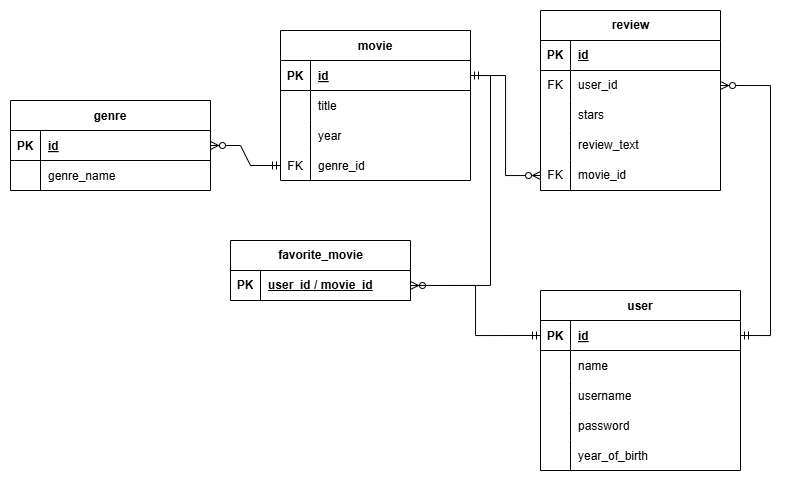

The diagram above was exported from draw.io. Its source (the exported page's mxGraphModel, read from the mxfile embedded in the PNG):
<mxGraphModel dx="1114" dy="558" grid="1" gridSize="10" guides="1" tooltips="1" connect="1" arrows="1" fold="1" page="1" pageScale="1" pageWidth="850" pageHeight="1100" math="0" shadow="0" extFonts="Permanent Marker^https://fonts.googleapis.com/css?family=Permanent+Marker">
  <root>
    <mxCell id="0" />
    <mxCell id="1" parent="0" />
    <mxCell id="C-vyLk0tnHw3VtMMgP7b-2" value="genre" style="shape=table;startSize=30;container=1;collapsible=1;childLayout=tableLayout;fixedRows=1;rowLines=0;fontStyle=1;align=center;resizeLast=1;" parent="1" vertex="1">
      <mxGeometry x="30" y="100" width="200" height="90" as="geometry" />
    </mxCell>
    <mxCell id="C-vyLk0tnHw3VtMMgP7b-3" value="" style="shape=partialRectangle;collapsible=0;dropTarget=0;pointerEvents=0;fillColor=none;points=[[0,0.5],[1,0.5]];portConstraint=eastwest;top=0;left=0;right=0;bottom=1;" parent="C-vyLk0tnHw3VtMMgP7b-2" vertex="1">
      <mxGeometry y="30" width="200" height="30" as="geometry" />
    </mxCell>
    <mxCell id="C-vyLk0tnHw3VtMMgP7b-4" value="PK" style="shape=partialRectangle;overflow=hidden;connectable=0;fillColor=none;top=0;left=0;bottom=0;right=0;fontStyle=1;" parent="C-vyLk0tnHw3VtMMgP7b-3" vertex="1">
      <mxGeometry width="30" height="30" as="geometry">
        <mxRectangle width="30" height="30" as="alternateBounds" />
      </mxGeometry>
    </mxCell>
    <mxCell id="C-vyLk0tnHw3VtMMgP7b-5" value="id" style="shape=partialRectangle;overflow=hidden;connectable=0;fillColor=none;top=0;left=0;bottom=0;right=0;align=left;spacingLeft=6;fontStyle=5;" parent="C-vyLk0tnHw3VtMMgP7b-3" vertex="1">
      <mxGeometry x="30" width="170" height="30" as="geometry">
        <mxRectangle width="170" height="30" as="alternateBounds" />
      </mxGeometry>
    </mxCell>
    <mxCell id="C-vyLk0tnHw3VtMMgP7b-6" value="" style="shape=partialRectangle;collapsible=0;dropTarget=0;pointerEvents=0;fillColor=none;points=[[0,0.5],[1,0.5]];portConstraint=eastwest;top=0;left=0;right=0;bottom=0;" parent="C-vyLk0tnHw3VtMMgP7b-2" vertex="1">
      <mxGeometry y="60" width="200" height="30" as="geometry" />
    </mxCell>
    <mxCell id="C-vyLk0tnHw3VtMMgP7b-7" value="" style="shape=partialRectangle;overflow=hidden;connectable=0;fillColor=none;top=0;left=0;bottom=0;right=0;" parent="C-vyLk0tnHw3VtMMgP7b-6" vertex="1">
      <mxGeometry width="30" height="30" as="geometry">
        <mxRectangle width="30" height="30" as="alternateBounds" />
      </mxGeometry>
    </mxCell>
    <mxCell id="C-vyLk0tnHw3VtMMgP7b-8" value="genre_name" style="shape=partialRectangle;overflow=hidden;connectable=0;fillColor=none;top=0;left=0;bottom=0;right=0;align=left;spacingLeft=6;" parent="C-vyLk0tnHw3VtMMgP7b-6" vertex="1">
      <mxGeometry x="30" width="170" height="30" as="geometry">
        <mxRectangle width="170" height="30" as="alternateBounds" />
      </mxGeometry>
    </mxCell>
    <mxCell id="C-vyLk0tnHw3VtMMgP7b-13" value="user" style="shape=table;startSize=30;container=1;collapsible=1;childLayout=tableLayout;fixedRows=1;rowLines=0;fontStyle=1;align=center;resizeLast=1;" parent="1" vertex="1">
      <mxGeometry x="560" y="290" width="200" height="180" as="geometry" />
    </mxCell>
    <mxCell id="C-vyLk0tnHw3VtMMgP7b-14" value="" style="shape=partialRectangle;collapsible=0;dropTarget=0;pointerEvents=0;fillColor=none;points=[[0,0.5],[1,0.5]];portConstraint=eastwest;top=0;left=0;right=0;bottom=1;" parent="C-vyLk0tnHw3VtMMgP7b-13" vertex="1">
      <mxGeometry y="30" width="200" height="30" as="geometry" />
    </mxCell>
    <mxCell id="C-vyLk0tnHw3VtMMgP7b-15" value="PK" style="shape=partialRectangle;overflow=hidden;connectable=0;fillColor=none;top=0;left=0;bottom=0;right=0;fontStyle=1;" parent="C-vyLk0tnHw3VtMMgP7b-14" vertex="1">
      <mxGeometry width="30" height="30" as="geometry">
        <mxRectangle width="30" height="30" as="alternateBounds" />
      </mxGeometry>
    </mxCell>
    <mxCell id="C-vyLk0tnHw3VtMMgP7b-16" value="id" style="shape=partialRectangle;overflow=hidden;connectable=0;fillColor=none;top=0;left=0;bottom=0;right=0;align=left;spacingLeft=6;fontStyle=5;" parent="C-vyLk0tnHw3VtMMgP7b-14" vertex="1">
      <mxGeometry x="30" width="170" height="30" as="geometry">
        <mxRectangle width="170" height="30" as="alternateBounds" />
      </mxGeometry>
    </mxCell>
    <mxCell id="Zb2URNt55Ovm0M7LCCxT-7" value="" style="shape=partialRectangle;collapsible=0;dropTarget=0;pointerEvents=0;fillColor=none;points=[[0,0.5],[1,0.5]];portConstraint=eastwest;top=0;left=0;right=0;bottom=0;" vertex="1" parent="C-vyLk0tnHw3VtMMgP7b-13">
      <mxGeometry y="60" width="200" height="30" as="geometry" />
    </mxCell>
    <mxCell id="Zb2URNt55Ovm0M7LCCxT-8" value="" style="shape=partialRectangle;overflow=hidden;connectable=0;fillColor=none;top=0;left=0;bottom=0;right=0;" vertex="1" parent="Zb2URNt55Ovm0M7LCCxT-7">
      <mxGeometry width="30" height="30" as="geometry">
        <mxRectangle width="30" height="30" as="alternateBounds" />
      </mxGeometry>
    </mxCell>
    <mxCell id="Zb2URNt55Ovm0M7LCCxT-9" value="name" style="shape=partialRectangle;overflow=hidden;connectable=0;fillColor=none;top=0;left=0;bottom=0;right=0;align=left;spacingLeft=6;" vertex="1" parent="Zb2URNt55Ovm0M7LCCxT-7">
      <mxGeometry x="30" width="170" height="30" as="geometry">
        <mxRectangle width="170" height="30" as="alternateBounds" />
      </mxGeometry>
    </mxCell>
    <mxCell id="C-vyLk0tnHw3VtMMgP7b-17" value="" style="shape=partialRectangle;collapsible=0;dropTarget=0;pointerEvents=0;fillColor=none;points=[[0,0.5],[1,0.5]];portConstraint=eastwest;top=0;left=0;right=0;bottom=0;" parent="C-vyLk0tnHw3VtMMgP7b-13" vertex="1">
      <mxGeometry y="90" width="200" height="30" as="geometry" />
    </mxCell>
    <mxCell id="C-vyLk0tnHw3VtMMgP7b-18" value="" style="shape=partialRectangle;overflow=hidden;connectable=0;fillColor=none;top=0;left=0;bottom=0;right=0;" parent="C-vyLk0tnHw3VtMMgP7b-17" vertex="1">
      <mxGeometry width="30" height="30" as="geometry">
        <mxRectangle width="30" height="30" as="alternateBounds" />
      </mxGeometry>
    </mxCell>
    <mxCell id="C-vyLk0tnHw3VtMMgP7b-19" value="username" style="shape=partialRectangle;overflow=hidden;connectable=0;fillColor=none;top=0;left=0;bottom=0;right=0;align=left;spacingLeft=6;" parent="C-vyLk0tnHw3VtMMgP7b-17" vertex="1">
      <mxGeometry x="30" width="170" height="30" as="geometry">
        <mxRectangle width="170" height="30" as="alternateBounds" />
      </mxGeometry>
    </mxCell>
    <mxCell id="C-vyLk0tnHw3VtMMgP7b-20" value="" style="shape=partialRectangle;collapsible=0;dropTarget=0;pointerEvents=0;fillColor=none;points=[[0,0.5],[1,0.5]];portConstraint=eastwest;top=0;left=0;right=0;bottom=0;" parent="C-vyLk0tnHw3VtMMgP7b-13" vertex="1">
      <mxGeometry y="120" width="200" height="30" as="geometry" />
    </mxCell>
    <mxCell id="C-vyLk0tnHw3VtMMgP7b-21" value="" style="shape=partialRectangle;overflow=hidden;connectable=0;fillColor=none;top=0;left=0;bottom=0;right=0;" parent="C-vyLk0tnHw3VtMMgP7b-20" vertex="1">
      <mxGeometry width="30" height="30" as="geometry">
        <mxRectangle width="30" height="30" as="alternateBounds" />
      </mxGeometry>
    </mxCell>
    <mxCell id="C-vyLk0tnHw3VtMMgP7b-22" value="password" style="shape=partialRectangle;overflow=hidden;connectable=0;fillColor=none;top=0;left=0;bottom=0;right=0;align=left;spacingLeft=6;" parent="C-vyLk0tnHw3VtMMgP7b-20" vertex="1">
      <mxGeometry x="30" width="170" height="30" as="geometry">
        <mxRectangle width="170" height="30" as="alternateBounds" />
      </mxGeometry>
    </mxCell>
    <mxCell id="Zb2URNt55Ovm0M7LCCxT-10" value="" style="shape=partialRectangle;collapsible=0;dropTarget=0;pointerEvents=0;fillColor=none;points=[[0,0.5],[1,0.5]];portConstraint=eastwest;top=0;left=0;right=0;bottom=0;" vertex="1" parent="C-vyLk0tnHw3VtMMgP7b-13">
      <mxGeometry y="150" width="200" height="30" as="geometry" />
    </mxCell>
    <mxCell id="Zb2URNt55Ovm0M7LCCxT-11" value="" style="shape=partialRectangle;overflow=hidden;connectable=0;fillColor=none;top=0;left=0;bottom=0;right=0;" vertex="1" parent="Zb2URNt55Ovm0M7LCCxT-10">
      <mxGeometry width="30" height="30" as="geometry">
        <mxRectangle width="30" height="30" as="alternateBounds" />
      </mxGeometry>
    </mxCell>
    <mxCell id="Zb2URNt55Ovm0M7LCCxT-12" value="year_of_birth" style="shape=partialRectangle;overflow=hidden;connectable=0;fillColor=none;top=0;left=0;bottom=0;right=0;align=left;spacingLeft=6;" vertex="1" parent="Zb2URNt55Ovm0M7LCCxT-10">
      <mxGeometry x="30" width="170" height="30" as="geometry">
        <mxRectangle width="170" height="30" as="alternateBounds" />
      </mxGeometry>
    </mxCell>
    <mxCell id="C-vyLk0tnHw3VtMMgP7b-23" value="movie" style="shape=table;startSize=30;container=1;collapsible=1;childLayout=tableLayout;fixedRows=1;rowLines=0;fontStyle=1;align=center;resizeLast=1;" parent="1" vertex="1">
      <mxGeometry x="300" y="30" width="190" height="150" as="geometry" />
    </mxCell>
    <mxCell id="C-vyLk0tnHw3VtMMgP7b-24" value="" style="shape=partialRectangle;collapsible=0;dropTarget=0;pointerEvents=0;fillColor=none;points=[[0,0.5],[1,0.5]];portConstraint=eastwest;top=0;left=0;right=0;bottom=1;" parent="C-vyLk0tnHw3VtMMgP7b-23" vertex="1">
      <mxGeometry y="30" width="190" height="30" as="geometry" />
    </mxCell>
    <mxCell id="C-vyLk0tnHw3VtMMgP7b-25" value="PK" style="shape=partialRectangle;overflow=hidden;connectable=0;fillColor=none;top=0;left=0;bottom=0;right=0;fontStyle=1;" parent="C-vyLk0tnHw3VtMMgP7b-24" vertex="1">
      <mxGeometry width="30" height="30" as="geometry">
        <mxRectangle width="30" height="30" as="alternateBounds" />
      </mxGeometry>
    </mxCell>
    <mxCell id="C-vyLk0tnHw3VtMMgP7b-26" value="id" style="shape=partialRectangle;overflow=hidden;connectable=0;fillColor=none;top=0;left=0;bottom=0;right=0;align=left;spacingLeft=6;fontStyle=5;" parent="C-vyLk0tnHw3VtMMgP7b-24" vertex="1">
      <mxGeometry x="30" width="160" height="30" as="geometry">
        <mxRectangle width="160" height="30" as="alternateBounds" />
      </mxGeometry>
    </mxCell>
    <mxCell id="Zb2URNt55Ovm0M7LCCxT-1" value="" style="shape=partialRectangle;collapsible=0;dropTarget=0;pointerEvents=0;fillColor=none;points=[[0,0.5],[1,0.5]];portConstraint=eastwest;top=0;left=0;right=0;bottom=0;" vertex="1" parent="C-vyLk0tnHw3VtMMgP7b-23">
      <mxGeometry y="60" width="190" height="30" as="geometry" />
    </mxCell>
    <mxCell id="Zb2URNt55Ovm0M7LCCxT-2" value="" style="shape=partialRectangle;overflow=hidden;connectable=0;fillColor=none;top=0;left=0;bottom=0;right=0;" vertex="1" parent="Zb2URNt55Ovm0M7LCCxT-1">
      <mxGeometry width="30" height="30" as="geometry">
        <mxRectangle width="30" height="30" as="alternateBounds" />
      </mxGeometry>
    </mxCell>
    <mxCell id="Zb2URNt55Ovm0M7LCCxT-3" value="title" style="shape=partialRectangle;overflow=hidden;connectable=0;fillColor=none;top=0;left=0;bottom=0;right=0;align=left;spacingLeft=6;" vertex="1" parent="Zb2URNt55Ovm0M7LCCxT-1">
      <mxGeometry x="30" width="160" height="30" as="geometry">
        <mxRectangle width="160" height="30" as="alternateBounds" />
      </mxGeometry>
    </mxCell>
    <mxCell id="Zb2URNt55Ovm0M7LCCxT-51" value="" style="shape=partialRectangle;collapsible=0;dropTarget=0;pointerEvents=0;fillColor=none;points=[[0,0.5],[1,0.5]];portConstraint=eastwest;top=0;left=0;right=0;bottom=0;" vertex="1" parent="C-vyLk0tnHw3VtMMgP7b-23">
      <mxGeometry y="90" width="190" height="30" as="geometry" />
    </mxCell>
    <mxCell id="Zb2URNt55Ovm0M7LCCxT-52" value="" style="shape=partialRectangle;overflow=hidden;connectable=0;fillColor=none;top=0;left=0;bottom=0;right=0;" vertex="1" parent="Zb2URNt55Ovm0M7LCCxT-51">
      <mxGeometry width="30" height="30" as="geometry">
        <mxRectangle width="30" height="30" as="alternateBounds" />
      </mxGeometry>
    </mxCell>
    <mxCell id="Zb2URNt55Ovm0M7LCCxT-53" value="year" style="shape=partialRectangle;overflow=hidden;connectable=0;fillColor=none;top=0;left=0;bottom=0;right=0;align=left;spacingLeft=6;" vertex="1" parent="Zb2URNt55Ovm0M7LCCxT-51">
      <mxGeometry x="30" width="160" height="30" as="geometry">
        <mxRectangle width="160" height="30" as="alternateBounds" />
      </mxGeometry>
    </mxCell>
    <mxCell id="C-vyLk0tnHw3VtMMgP7b-27" value="" style="shape=partialRectangle;collapsible=0;dropTarget=0;pointerEvents=0;fillColor=none;points=[[0,0.5],[1,0.5]];portConstraint=eastwest;top=0;left=0;right=0;bottom=0;" parent="C-vyLk0tnHw3VtMMgP7b-23" vertex="1">
      <mxGeometry y="120" width="190" height="30" as="geometry" />
    </mxCell>
    <mxCell id="C-vyLk0tnHw3VtMMgP7b-28" value="FK" style="shape=partialRectangle;overflow=hidden;connectable=0;fillColor=none;top=0;left=0;bottom=0;right=0;" parent="C-vyLk0tnHw3VtMMgP7b-27" vertex="1">
      <mxGeometry width="30" height="30" as="geometry">
        <mxRectangle width="30" height="30" as="alternateBounds" />
      </mxGeometry>
    </mxCell>
    <mxCell id="C-vyLk0tnHw3VtMMgP7b-29" value="genre_id" style="shape=partialRectangle;overflow=hidden;connectable=0;fillColor=none;top=0;left=0;bottom=0;right=0;align=left;spacingLeft=6;" parent="C-vyLk0tnHw3VtMMgP7b-27" vertex="1">
      <mxGeometry x="30" width="160" height="30" as="geometry">
        <mxRectangle width="160" height="30" as="alternateBounds" />
      </mxGeometry>
    </mxCell>
    <mxCell id="Zb2URNt55Ovm0M7LCCxT-16" value="review" style="shape=table;startSize=30;container=1;collapsible=1;childLayout=tableLayout;fixedRows=1;rowLines=0;fontStyle=1;align=center;resizeLast=1;html=1;" vertex="1" parent="1">
      <mxGeometry x="560" y="10" width="180" height="180" as="geometry" />
    </mxCell>
    <mxCell id="Zb2URNt55Ovm0M7LCCxT-17" value="" style="shape=tableRow;horizontal=0;startSize=0;swimlaneHead=0;swimlaneBody=0;fillColor=none;collapsible=0;dropTarget=0;points=[[0,0.5],[1,0.5]];portConstraint=eastwest;top=0;left=0;right=0;bottom=1;" vertex="1" parent="Zb2URNt55Ovm0M7LCCxT-16">
      <mxGeometry y="30" width="180" height="30" as="geometry" />
    </mxCell>
    <mxCell id="Zb2URNt55Ovm0M7LCCxT-18" value="PK" style="shape=partialRectangle;connectable=0;fillColor=none;top=0;left=0;bottom=0;right=0;fontStyle=1;overflow=hidden;whiteSpace=wrap;html=1;" vertex="1" parent="Zb2URNt55Ovm0M7LCCxT-17">
      <mxGeometry width="30" height="30" as="geometry">
        <mxRectangle width="30" height="30" as="alternateBounds" />
      </mxGeometry>
    </mxCell>
    <mxCell id="Zb2URNt55Ovm0M7LCCxT-19" value="id" style="shape=partialRectangle;connectable=0;fillColor=none;top=0;left=0;bottom=0;right=0;align=left;spacingLeft=6;fontStyle=5;overflow=hidden;whiteSpace=wrap;html=1;" vertex="1" parent="Zb2URNt55Ovm0M7LCCxT-17">
      <mxGeometry x="30" width="150" height="30" as="geometry">
        <mxRectangle width="150" height="30" as="alternateBounds" />
      </mxGeometry>
    </mxCell>
    <mxCell id="Zb2URNt55Ovm0M7LCCxT-23" value="" style="shape=tableRow;horizontal=0;startSize=0;swimlaneHead=0;swimlaneBody=0;fillColor=none;collapsible=0;dropTarget=0;points=[[0,0.5],[1,0.5]];portConstraint=eastwest;top=0;left=0;right=0;bottom=0;" vertex="1" parent="Zb2URNt55Ovm0M7LCCxT-16">
      <mxGeometry y="60" width="180" height="30" as="geometry" />
    </mxCell>
    <mxCell id="Zb2URNt55Ovm0M7LCCxT-24" value="FK" style="shape=partialRectangle;connectable=0;fillColor=none;top=0;left=0;bottom=0;right=0;editable=1;overflow=hidden;whiteSpace=wrap;html=1;" vertex="1" parent="Zb2URNt55Ovm0M7LCCxT-23">
      <mxGeometry width="30" height="30" as="geometry">
        <mxRectangle width="30" height="30" as="alternateBounds" />
      </mxGeometry>
    </mxCell>
    <mxCell id="Zb2URNt55Ovm0M7LCCxT-25" value="user_id" style="shape=partialRectangle;connectable=0;fillColor=none;top=0;left=0;bottom=0;right=0;align=left;spacingLeft=6;overflow=hidden;whiteSpace=wrap;html=1;" vertex="1" parent="Zb2URNt55Ovm0M7LCCxT-23">
      <mxGeometry x="30" width="150" height="30" as="geometry">
        <mxRectangle width="150" height="30" as="alternateBounds" />
      </mxGeometry>
    </mxCell>
    <mxCell id="Zb2URNt55Ovm0M7LCCxT-54" value="" style="shape=tableRow;horizontal=0;startSize=0;swimlaneHead=0;swimlaneBody=0;fillColor=none;collapsible=0;dropTarget=0;points=[[0,0.5],[1,0.5]];portConstraint=eastwest;top=0;left=0;right=0;bottom=0;" vertex="1" parent="Zb2URNt55Ovm0M7LCCxT-16">
      <mxGeometry y="90" width="180" height="30" as="geometry" />
    </mxCell>
    <mxCell id="Zb2URNt55Ovm0M7LCCxT-55" value="" style="shape=partialRectangle;connectable=0;fillColor=none;top=0;left=0;bottom=0;right=0;editable=1;overflow=hidden;whiteSpace=wrap;html=1;" vertex="1" parent="Zb2URNt55Ovm0M7LCCxT-54">
      <mxGeometry width="30" height="30" as="geometry">
        <mxRectangle width="30" height="30" as="alternateBounds" />
      </mxGeometry>
    </mxCell>
    <mxCell id="Zb2URNt55Ovm0M7LCCxT-56" value="stars" style="shape=partialRectangle;connectable=0;fillColor=none;top=0;left=0;bottom=0;right=0;align=left;spacingLeft=6;overflow=hidden;whiteSpace=wrap;html=1;" vertex="1" parent="Zb2URNt55Ovm0M7LCCxT-54">
      <mxGeometry x="30" width="150" height="30" as="geometry">
        <mxRectangle width="150" height="30" as="alternateBounds" />
      </mxGeometry>
    </mxCell>
    <mxCell id="Zb2URNt55Ovm0M7LCCxT-26" value="" style="shape=tableRow;horizontal=0;startSize=0;swimlaneHead=0;swimlaneBody=0;fillColor=none;collapsible=0;dropTarget=0;points=[[0,0.5],[1,0.5]];portConstraint=eastwest;top=0;left=0;right=0;bottom=0;" vertex="1" parent="Zb2URNt55Ovm0M7LCCxT-16">
      <mxGeometry y="120" width="180" height="30" as="geometry" />
    </mxCell>
    <mxCell id="Zb2URNt55Ovm0M7LCCxT-27" value="" style="shape=partialRectangle;connectable=0;fillColor=none;top=0;left=0;bottom=0;right=0;editable=1;overflow=hidden;whiteSpace=wrap;html=1;" vertex="1" parent="Zb2URNt55Ovm0M7LCCxT-26">
      <mxGeometry width="30" height="30" as="geometry">
        <mxRectangle width="30" height="30" as="alternateBounds" />
      </mxGeometry>
    </mxCell>
    <mxCell id="Zb2URNt55Ovm0M7LCCxT-28" value="review_text" style="shape=partialRectangle;connectable=0;fillColor=none;top=0;left=0;bottom=0;right=0;align=left;spacingLeft=6;overflow=hidden;whiteSpace=wrap;html=1;" vertex="1" parent="Zb2URNt55Ovm0M7LCCxT-26">
      <mxGeometry x="30" width="150" height="30" as="geometry">
        <mxRectangle width="150" height="30" as="alternateBounds" />
      </mxGeometry>
    </mxCell>
    <mxCell id="Zb2URNt55Ovm0M7LCCxT-20" value="" style="shape=tableRow;horizontal=0;startSize=0;swimlaneHead=0;swimlaneBody=0;fillColor=none;collapsible=0;dropTarget=0;points=[[0,0.5],[1,0.5]];portConstraint=eastwest;top=0;left=0;right=0;bottom=0;" vertex="1" parent="Zb2URNt55Ovm0M7LCCxT-16">
      <mxGeometry y="150" width="180" height="30" as="geometry" />
    </mxCell>
    <mxCell id="Zb2URNt55Ovm0M7LCCxT-21" value="FK" style="shape=partialRectangle;connectable=0;fillColor=none;top=0;left=0;bottom=0;right=0;editable=1;overflow=hidden;whiteSpace=wrap;html=1;" vertex="1" parent="Zb2URNt55Ovm0M7LCCxT-20">
      <mxGeometry width="30" height="30" as="geometry">
        <mxRectangle width="30" height="30" as="alternateBounds" />
      </mxGeometry>
    </mxCell>
    <mxCell id="Zb2URNt55Ovm0M7LCCxT-22" value="movie_id" style="shape=partialRectangle;connectable=0;fillColor=none;top=0;left=0;bottom=0;right=0;align=left;spacingLeft=6;overflow=hidden;whiteSpace=wrap;html=1;" vertex="1" parent="Zb2URNt55Ovm0M7LCCxT-20">
      <mxGeometry x="30" width="150" height="30" as="geometry">
        <mxRectangle width="150" height="30" as="alternateBounds" />
      </mxGeometry>
    </mxCell>
    <mxCell id="Zb2URNt55Ovm0M7LCCxT-29" value="favorite_movie" style="shape=table;startSize=30;container=1;collapsible=1;childLayout=tableLayout;fixedRows=1;rowLines=0;fontStyle=1;align=center;resizeLast=1;html=1;" vertex="1" parent="1">
      <mxGeometry x="250" y="240" width="180" height="60" as="geometry" />
    </mxCell>
    <mxCell id="Zb2URNt55Ovm0M7LCCxT-30" value="" style="shape=tableRow;horizontal=0;startSize=0;swimlaneHead=0;swimlaneBody=0;fillColor=none;collapsible=0;dropTarget=0;points=[[0,0.5],[1,0.5]];portConstraint=eastwest;top=0;left=0;right=0;bottom=1;" vertex="1" parent="Zb2URNt55Ovm0M7LCCxT-29">
      <mxGeometry y="30" width="180" height="30" as="geometry" />
    </mxCell>
    <mxCell id="Zb2URNt55Ovm0M7LCCxT-31" value="PK" style="shape=partialRectangle;connectable=0;fillColor=none;top=0;left=0;bottom=0;right=0;fontStyle=1;overflow=hidden;whiteSpace=wrap;html=1;" vertex="1" parent="Zb2URNt55Ovm0M7LCCxT-30">
      <mxGeometry width="30" height="30" as="geometry">
        <mxRectangle width="30" height="30" as="alternateBounds" />
      </mxGeometry>
    </mxCell>
    <mxCell id="Zb2URNt55Ovm0M7LCCxT-32" value="user_id / movie_id" style="shape=partialRectangle;connectable=0;fillColor=none;top=0;left=0;bottom=0;right=0;align=left;spacingLeft=6;fontStyle=5;overflow=hidden;whiteSpace=wrap;html=1;" vertex="1" parent="Zb2URNt55Ovm0M7LCCxT-30">
      <mxGeometry x="30" width="150" height="30" as="geometry">
        <mxRectangle width="150" height="30" as="alternateBounds" />
      </mxGeometry>
    </mxCell>
    <mxCell id="Zb2URNt55Ovm0M7LCCxT-42" value="" style="edgeStyle=entityRelationEdgeStyle;fontSize=12;html=1;endArrow=ERzeroToMany;startArrow=ERmandOne;rounded=0;entryX=1;entryY=0.5;entryDx=0;entryDy=0;exitX=0;exitY=0.5;exitDx=0;exitDy=0;" edge="1" parent="1" source="C-vyLk0tnHw3VtMMgP7b-27" target="C-vyLk0tnHw3VtMMgP7b-3">
      <mxGeometry width="100" height="100" relative="1" as="geometry">
        <mxPoint x="370" y="390" as="sourcePoint" />
        <mxPoint x="470" y="290" as="targetPoint" />
      </mxGeometry>
    </mxCell>
    <mxCell id="Zb2URNt55Ovm0M7LCCxT-49" value="" style="edgeStyle=orthogonalEdgeStyle;fontSize=12;html=1;endArrow=ERzeroToMany;startArrow=ERmandOne;rounded=0;entryX=1;entryY=0.5;entryDx=0;entryDy=0;exitX=1;exitY=0.5;exitDx=0;exitDy=0;" edge="1" parent="1" source="C-vyLk0tnHw3VtMMgP7b-14" target="Zb2URNt55Ovm0M7LCCxT-23">
      <mxGeometry width="100" height="100" relative="1" as="geometry">
        <mxPoint x="480" y="370" as="sourcePoint" />
        <mxPoint x="410" y="280" as="targetPoint" />
        <Array as="points">
          <mxPoint x="790" y="335" />
          <mxPoint x="790" y="85" />
        </Array>
      </mxGeometry>
    </mxCell>
    <mxCell id="Zb2URNt55Ovm0M7LCCxT-60" style="edgeStyle=orthogonalEdgeStyle;rounded=0;orthogonalLoop=1;jettySize=auto;html=1;entryX=0;entryY=0.5;entryDx=0;entryDy=0;startArrow=ERmandOne;startFill=0;endArrow=ERzeroToMany;endFill=0;exitX=1;exitY=0.5;exitDx=0;exitDy=0;" edge="1" parent="1" source="C-vyLk0tnHw3VtMMgP7b-24" target="Zb2URNt55Ovm0M7LCCxT-20">
      <mxGeometry relative="1" as="geometry">
        <mxPoint x="120" y="350" as="targetPoint" />
        <mxPoint x="520" y="80" as="sourcePoint" />
      </mxGeometry>
    </mxCell>
    <mxCell id="Zb2URNt55Ovm0M7LCCxT-62" style="edgeStyle=orthogonalEdgeStyle;rounded=0;orthogonalLoop=1;jettySize=auto;html=1;exitX=1;exitY=0.5;exitDx=0;exitDy=0;entryX=0;entryY=0.5;entryDx=0;entryDy=0;endArrow=ERmandOne;endFill=0;startArrow=ERzeroToMany;startFill=0;" edge="1" parent="1" source="Zb2URNt55Ovm0M7LCCxT-30" target="C-vyLk0tnHw3VtMMgP7b-14">
      <mxGeometry relative="1" as="geometry" />
    </mxCell>
    <mxCell id="Zb2URNt55Ovm0M7LCCxT-64" style="edgeStyle=orthogonalEdgeStyle;rounded=0;orthogonalLoop=1;jettySize=auto;html=1;exitX=1;exitY=0.5;exitDx=0;exitDy=0;entryX=1;entryY=0.5;entryDx=0;entryDy=0;endArrow=none;endFill=0;" edge="1" parent="1" source="C-vyLk0tnHw3VtMMgP7b-24" target="Zb2URNt55Ovm0M7LCCxT-30">
      <mxGeometry relative="1" as="geometry" />
    </mxCell>
  </root>
</mxGraphModel>